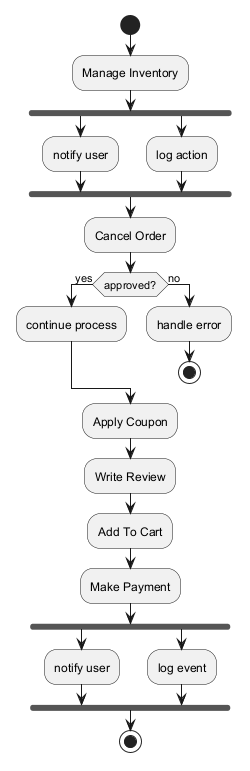

The diagram above was rendered by PlantUML. Its source (embedded in the PNG):
@startuml
skinparam backgroundColor #FFFFFF
skinparam classBackgroundColor #E8F4FA
skinparam classBorderColor #2C7DA0
start
:Manage Inventory;
fork
:notify user;
fork again
:log action;
end fork
:Cancel Order;
if (approved?) then (yes)
:continue process;
else (no)
:handle error;
stop
endif
:Apply Coupon;
:Write Review;
:Add To Cart;
:Make Payment;
fork
:notify user;
fork again
:log event;
end fork
stop
@enduml